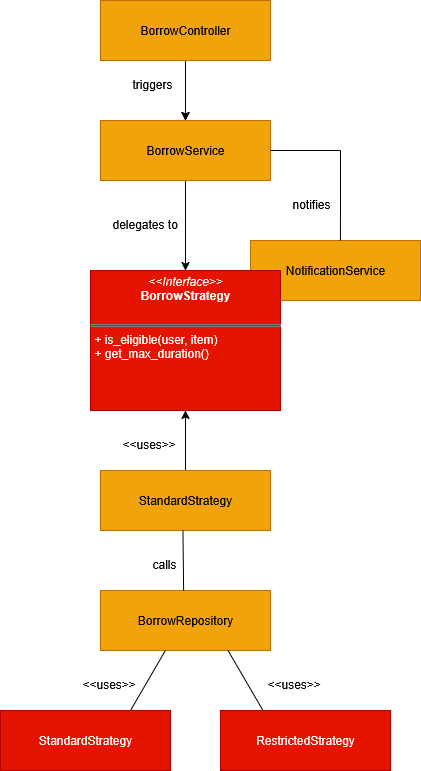

The diagram above was exported from draw.io. Its source (the exported page's mxGraphModel, read from the mxfile embedded in the PNG):
<mxGraphModel dx="1113" dy="714" grid="1" gridSize="10" guides="1" tooltips="1" connect="1" arrows="1" fold="1" page="1" pageScale="1" pageWidth="850" pageHeight="1100" background="none" math="0" shadow="0">
  <root>
    <mxCell id="0" />
    <mxCell id="1" parent="0" />
    <mxCell id="tWXZLJu2hLTD-6RLaRZG-11" value="" style="edgeStyle=orthogonalEdgeStyle;rounded=0;orthogonalLoop=1;jettySize=auto;html=1;labelBackgroundColor=none;shadow=0;backgroundOutline=0;fontColor=default;" edge="1" parent="1" source="tWXZLJu2hLTD-6RLaRZG-3" target="tWXZLJu2hLTD-6RLaRZG-4">
      <mxGeometry relative="1" as="geometry" />
    </mxCell>
    <mxCell id="tWXZLJu2hLTD-6RLaRZG-12" value="" style="edgeStyle=orthogonalEdgeStyle;rounded=0;orthogonalLoop=1;jettySize=auto;html=1;labelBackgroundColor=none;shadow=0;backgroundOutline=0;fontColor=default;" edge="1" parent="1" source="tWXZLJu2hLTD-6RLaRZG-3" target="tWXZLJu2hLTD-6RLaRZG-4">
      <mxGeometry y="-35" relative="1" as="geometry">
        <mxPoint as="offset" />
      </mxGeometry>
    </mxCell>
    <mxCell id="tWXZLJu2hLTD-6RLaRZG-3" value="BorrowController" style="rounded=0;whiteSpace=wrap;html=1;labelBackgroundColor=none;shadow=0;backgroundOutline=0;fillColor=#f0a30a;fontColor=#000000;strokeColor=#BD7000;" vertex="1" parent="1">
      <mxGeometry x="200" y="180" width="170" height="60" as="geometry" />
    </mxCell>
    <mxCell id="tWXZLJu2hLTD-6RLaRZG-13" value="" style="edgeStyle=orthogonalEdgeStyle;rounded=0;orthogonalLoop=1;jettySize=auto;html=1;labelBackgroundColor=none;shadow=0;backgroundOutline=0;fontColor=default;" edge="1" parent="1" source="tWXZLJu2hLTD-6RLaRZG-4" target="tWXZLJu2hLTD-6RLaRZG-5">
      <mxGeometry relative="1" as="geometry" />
    </mxCell>
    <mxCell id="tWXZLJu2hLTD-6RLaRZG-4" value="BorrowService" style="rounded=0;whiteSpace=wrap;html=1;labelBackgroundColor=none;shadow=0;backgroundOutline=0;fillColor=#f0a30a;fontColor=#000000;strokeColor=#BD7000;" vertex="1" parent="1">
      <mxGeometry x="200" y="300" width="170" height="60" as="geometry" />
    </mxCell>
    <mxCell id="tWXZLJu2hLTD-6RLaRZG-6" value="NotificationService" style="rounded=0;whiteSpace=wrap;html=1;labelBackgroundColor=none;shadow=0;backgroundOutline=0;fillColor=#f0a30a;fontColor=#000000;strokeColor=#BD7000;" vertex="1" parent="1">
      <mxGeometry x="350" y="420" width="170" height="60" as="geometry" />
    </mxCell>
    <mxCell id="tWXZLJu2hLTD-6RLaRZG-5" value="&lt;p style=&quot;margin:0px;margin-top:4px;text-align:center;&quot;&gt;&lt;i&gt;&amp;lt;&amp;lt;Interface&amp;gt;&amp;gt;&lt;/i&gt;&lt;br&gt;&lt;b&gt;BorrowStrategy&lt;/b&gt;&lt;/p&gt;&lt;br&gt;&lt;hr style=&quot;border-style:solid;&quot; size=&quot;1&quot;&gt;&lt;p style=&quot;margin:0px;margin-left:4px;&quot;&gt;+ is_eligible(user, item)&lt;br&gt;+ get_max_duration()&lt;/p&gt;" style="verticalAlign=top;align=left;overflow=fill;html=1;whiteSpace=wrap;labelBackgroundColor=none;shadow=0;backgroundOutline=0;fillColor=#e51400;fontColor=#ffffff;strokeColor=#B20000;" vertex="1" parent="1">
      <mxGeometry x="190" y="450" width="190" height="140" as="geometry" />
    </mxCell>
    <mxCell id="tWXZLJu2hLTD-6RLaRZG-19" value="" style="edgeStyle=orthogonalEdgeStyle;rounded=0;orthogonalLoop=1;jettySize=auto;html=1;labelBackgroundColor=none;shadow=0;backgroundOutline=0;fontColor=default;" edge="1" parent="1" source="tWXZLJu2hLTD-6RLaRZG-7" target="tWXZLJu2hLTD-6RLaRZG-5">
      <mxGeometry relative="1" as="geometry" />
    </mxCell>
    <mxCell id="tWXZLJu2hLTD-6RLaRZG-7" value="StandardStrategy" style="rounded=0;whiteSpace=wrap;html=1;labelBackgroundColor=none;shadow=0;backgroundOutline=0;fillColor=#f0a30a;fontColor=#000000;strokeColor=#BD7000;" vertex="1" parent="1">
      <mxGeometry x="200" y="650" width="170" height="60" as="geometry" />
    </mxCell>
    <mxCell id="tWXZLJu2hLTD-6RLaRZG-8" value="BorrowRepository" style="rounded=0;whiteSpace=wrap;html=1;labelBackgroundColor=none;shadow=0;backgroundOutline=0;fillColor=#f0a30a;fontColor=#000000;strokeColor=#BD7000;" vertex="1" parent="1">
      <mxGeometry x="200" y="770" width="170" height="60" as="geometry" />
    </mxCell>
    <mxCell id="tWXZLJu2hLTD-6RLaRZG-9" value="StandardStrategy" style="rounded=0;whiteSpace=wrap;html=1;labelBackgroundColor=none;shadow=0;backgroundOutline=0;fillColor=#e51400;fontColor=#ffffff;strokeColor=#B20000;" vertex="1" parent="1">
      <mxGeometry x="100" y="890" width="170" height="60" as="geometry" />
    </mxCell>
    <mxCell id="tWXZLJu2hLTD-6RLaRZG-10" value="RestrictedStrategy" style="rounded=0;whiteSpace=wrap;html=1;labelBackgroundColor=none;shadow=0;backgroundOutline=0;fillColor=#e51400;fontColor=#ffffff;strokeColor=#B20000;" vertex="1" parent="1">
      <mxGeometry x="320" y="890" width="170" height="60" as="geometry" />
    </mxCell>
    <mxCell id="tWXZLJu2hLTD-6RLaRZG-14" value="delegates to" style="text;whiteSpace=wrap;html=1;labelBackgroundColor=none;strokeColor=none;shadow=0;backgroundOutline=0;" vertex="1" parent="1">
      <mxGeometry x="210" y="390" width="70" height="30" as="geometry" />
    </mxCell>
    <mxCell id="tWXZLJu2hLTD-6RLaRZG-17" value="notifies" style="text;whiteSpace=wrap;html=1;labelBackgroundColor=none;strokeColor=none;shadow=0;backgroundOutline=0;" vertex="1" parent="1">
      <mxGeometry x="390" y="370" width="40" height="30" as="geometry" />
    </mxCell>
    <mxCell id="tWXZLJu2hLTD-6RLaRZG-20" value="&amp;lt;&amp;lt;uses&amp;gt;&amp;gt;" style="text;whiteSpace=wrap;html=1;labelBackgroundColor=none;strokeColor=none;shadow=0;backgroundOutline=0;" vertex="1" parent="1">
      <mxGeometry x="220" y="610" width="60" height="30" as="geometry" />
    </mxCell>
    <mxCell id="tWXZLJu2hLTD-6RLaRZG-22" value="calls" style="text;whiteSpace=wrap;html=1;labelBackgroundColor=none;strokeColor=none;shadow=0;backgroundOutline=0;" vertex="1" parent="1">
      <mxGeometry x="250" y="730" width="30" height="30" as="geometry" />
    </mxCell>
    <mxCell id="tWXZLJu2hLTD-6RLaRZG-25" value="" style="endArrow=none;html=1;rounded=0;exitX=0.489;exitY=0.003;exitDx=0;exitDy=0;exitPerimeter=0;entryX=0.485;entryY=1.001;entryDx=0;entryDy=0;entryPerimeter=0;labelBackgroundColor=none;shadow=0;backgroundOutline=0;fontColor=default;" edge="1" parent="1" source="tWXZLJu2hLTD-6RLaRZG-8" target="tWXZLJu2hLTD-6RLaRZG-7">
      <mxGeometry width="50" height="50" relative="1" as="geometry">
        <mxPoint x="280" y="740" as="sourcePoint" />
        <mxPoint x="330" y="690" as="targetPoint" />
      </mxGeometry>
    </mxCell>
    <mxCell id="tWXZLJu2hLTD-6RLaRZG-27" value="" style="endArrow=none;html=1;rounded=0;entryX=0.382;entryY=0.999;entryDx=0;entryDy=0;entryPerimeter=0;labelBackgroundColor=none;shadow=0;backgroundOutline=0;fontColor=default;" edge="1" parent="1" target="tWXZLJu2hLTD-6RLaRZG-8">
      <mxGeometry width="50" height="50" relative="1" as="geometry">
        <mxPoint x="230" y="890" as="sourcePoint" />
        <mxPoint x="270" y="860" as="targetPoint" />
      </mxGeometry>
    </mxCell>
    <mxCell id="tWXZLJu2hLTD-6RLaRZG-28" value="" style="endArrow=none;html=1;rounded=0;entryX=0.75;entryY=1;entryDx=0;entryDy=0;exitX=0.25;exitY=0;exitDx=0;exitDy=0;labelBackgroundColor=none;shadow=0;backgroundOutline=0;fontColor=default;" edge="1" parent="1" source="tWXZLJu2hLTD-6RLaRZG-10" target="tWXZLJu2hLTD-6RLaRZG-8">
      <mxGeometry width="50" height="50" relative="1" as="geometry">
        <mxPoint x="300" y="900" as="sourcePoint" />
        <mxPoint x="350" y="850" as="targetPoint" />
      </mxGeometry>
    </mxCell>
    <mxCell id="tWXZLJu2hLTD-6RLaRZG-29" value="&amp;lt;&amp;lt;uses&amp;gt;&amp;gt;" style="text;whiteSpace=wrap;html=1;labelBackgroundColor=none;strokeColor=none;shadow=0;backgroundOutline=0;" vertex="1" parent="1">
      <mxGeometry x="180" y="850" width="60" height="30" as="geometry" />
    </mxCell>
    <mxCell id="tWXZLJu2hLTD-6RLaRZG-30" value="&amp;lt;&amp;lt;uses&amp;gt;&amp;gt;" style="text;whiteSpace=wrap;html=1;labelBackgroundColor=none;strokeColor=none;shadow=0;backgroundOutline=0;" vertex="1" parent="1">
      <mxGeometry x="365" y="850" width="60" height="30" as="geometry" />
    </mxCell>
    <mxCell id="tWXZLJu2hLTD-6RLaRZG-31" value="" style="endArrow=none;html=1;rounded=0;exitX=1;exitY=0.5;exitDx=0;exitDy=0;labelBackgroundColor=none;shadow=0;backgroundOutline=0;fontColor=default;" edge="1" parent="1" source="tWXZLJu2hLTD-6RLaRZG-4">
      <mxGeometry width="50" height="50" relative="1" as="geometry">
        <mxPoint x="430" y="360" as="sourcePoint" />
        <mxPoint x="440" y="330" as="targetPoint" />
      </mxGeometry>
    </mxCell>
    <mxCell id="tWXZLJu2hLTD-6RLaRZG-32" value="" style="endArrow=none;html=1;rounded=0;exitX=0.529;exitY=0;exitDx=0;exitDy=0;exitPerimeter=0;labelBackgroundColor=none;shadow=0;backgroundOutline=0;fontColor=default;" edge="1" parent="1" source="tWXZLJu2hLTD-6RLaRZG-6">
      <mxGeometry width="50" height="50" relative="1" as="geometry">
        <mxPoint x="450" y="420" as="sourcePoint" />
        <mxPoint x="440" y="330" as="targetPoint" />
      </mxGeometry>
    </mxCell>
    <mxCell id="tWXZLJu2hLTD-6RLaRZG-33" value="triggers" style="text;whiteSpace=wrap;html=1;labelBackgroundColor=none;strokeColor=none;shadow=0;backgroundOutline=0;" vertex="1" parent="1">
      <mxGeometry x="230" y="250" width="50" height="30" as="geometry" />
    </mxCell>
  </root>
</mxGraphModel>